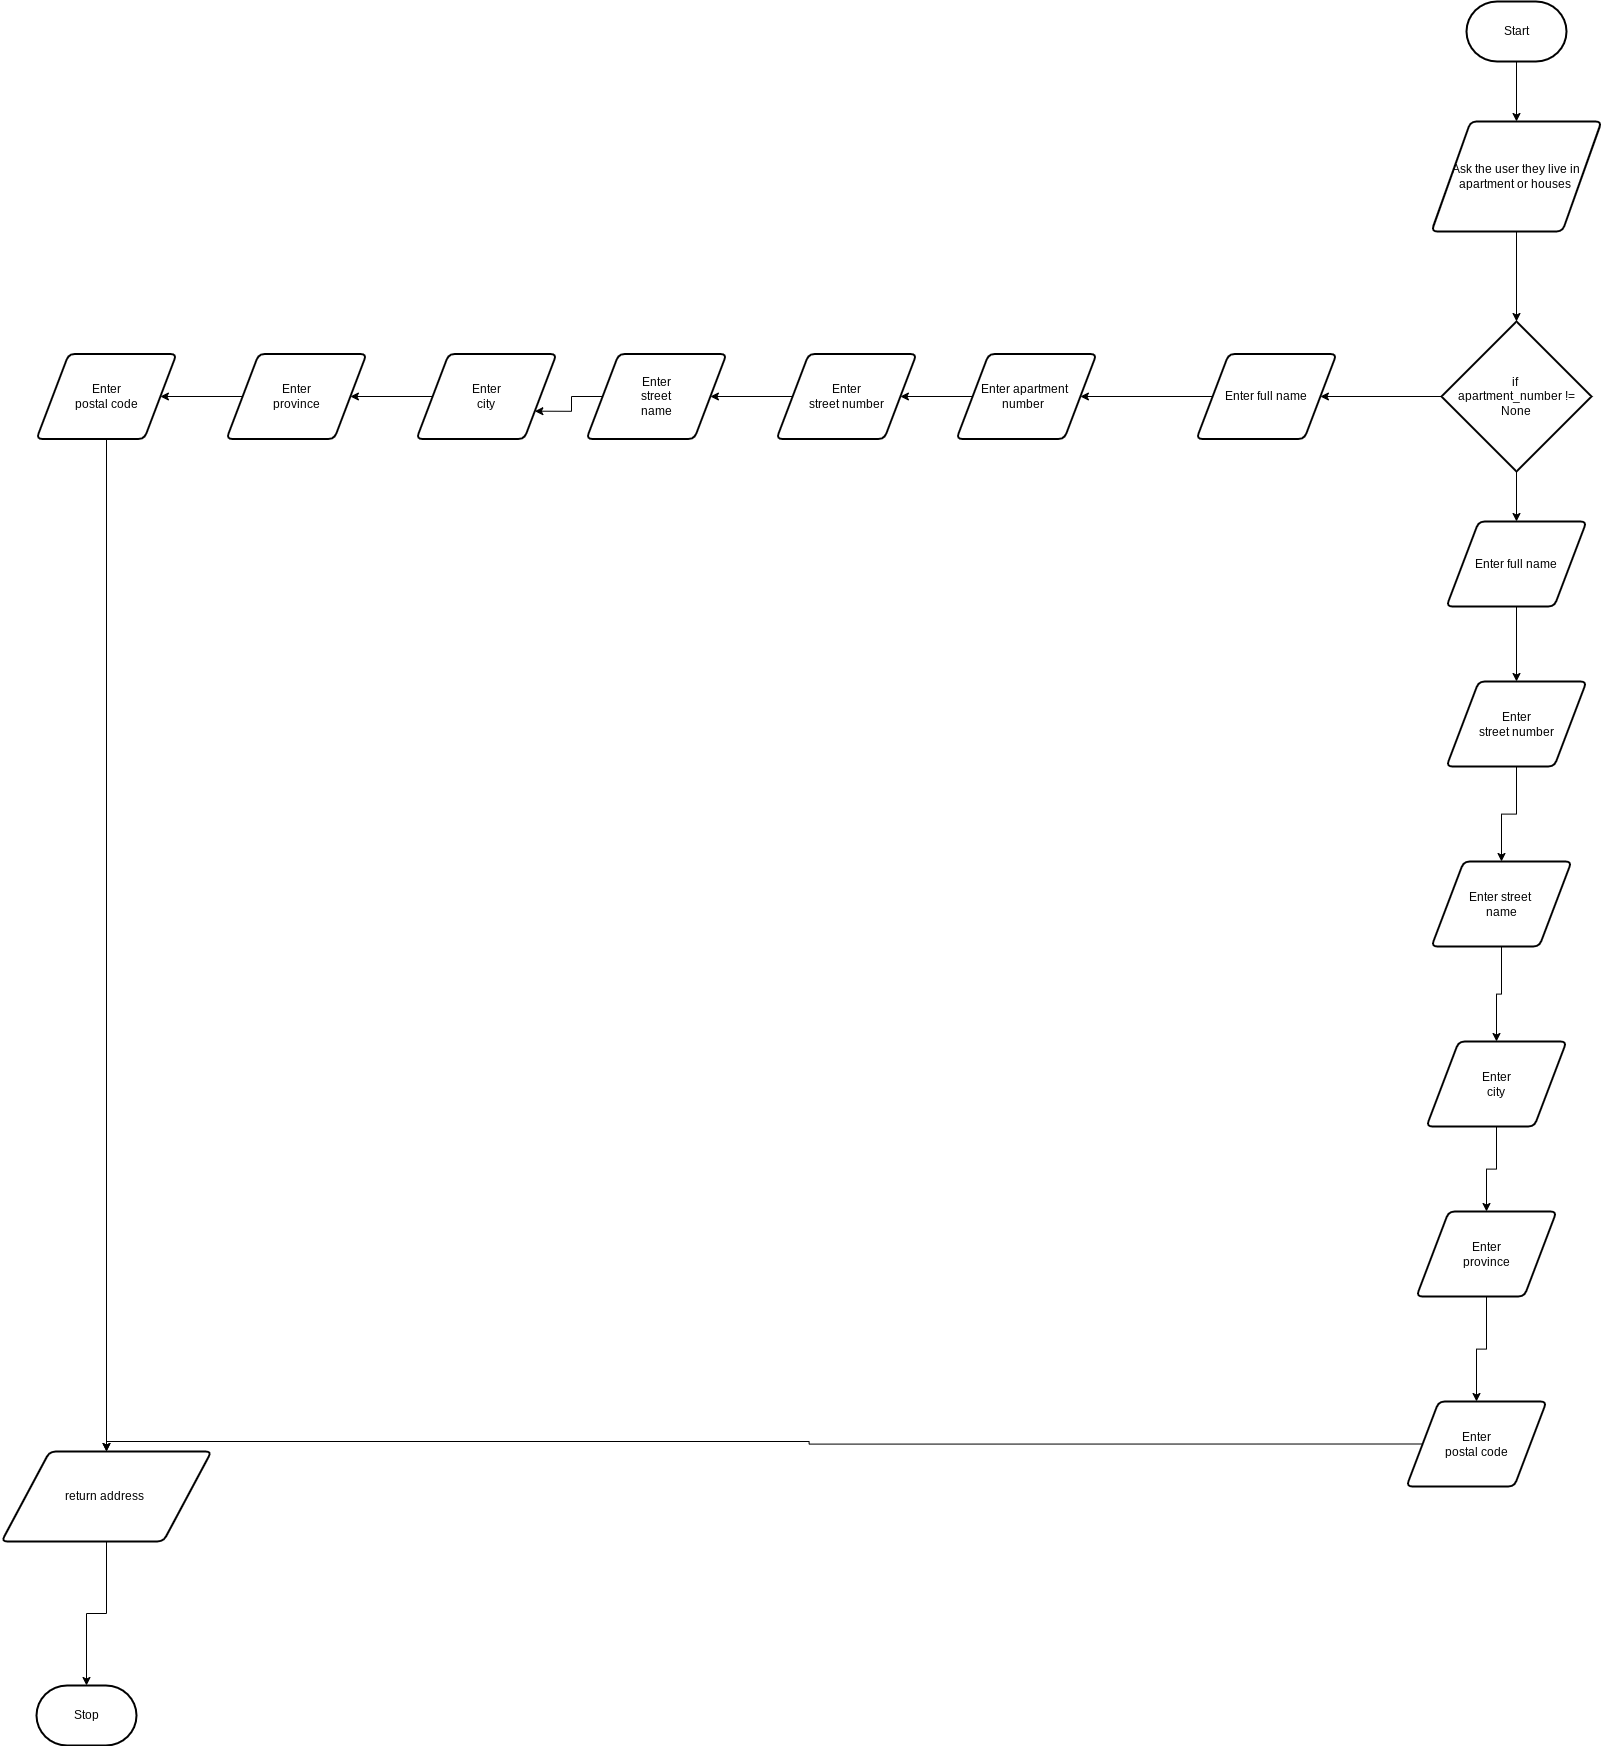

The diagram above was exported from draw.io. Its source (the exported page's mxGraphModel, read from the mxfile embedded in the PNG):
<mxGraphModel dx="3322" dy="1422" grid="1" gridSize="10" guides="1" tooltips="1" connect="1" arrows="1" fold="1" page="1" pageScale="1" pageWidth="827" pageHeight="1169" math="0" shadow="0">
  <root>
    <mxCell id="0" />
    <mxCell id="1" parent="0" />
    <mxCell id="21" style="edgeStyle=orthogonalEdgeStyle;html=1;exitX=0.5;exitY=1;exitDx=0;exitDy=0;exitPerimeter=0;entryX=0.5;entryY=0;entryDx=0;entryDy=0;rounded=0;" edge="1" parent="1" source="2" target="3">
      <mxGeometry relative="1" as="geometry" />
    </mxCell>
    <mxCell id="2" value="Start" style="strokeWidth=2;html=1;shape=mxgraph.flowchart.terminator;whiteSpace=wrap;" parent="1" vertex="1">
      <mxGeometry x="430" y="70" width="100" height="60" as="geometry" />
    </mxCell>
    <mxCell id="22" style="edgeStyle=orthogonalEdgeStyle;rounded=0;html=1;exitX=0.5;exitY=1;exitDx=0;exitDy=0;" edge="1" parent="1" source="3" target="4">
      <mxGeometry relative="1" as="geometry" />
    </mxCell>
    <mxCell id="3" value="Ask the user they live in apartment or houses&amp;nbsp;" style="shape=parallelogram;html=1;strokeWidth=2;perimeter=parallelogramPerimeter;whiteSpace=wrap;rounded=1;arcSize=12;size=0.23;" parent="1" vertex="1">
      <mxGeometry x="395" y="190" width="170" height="110" as="geometry" />
    </mxCell>
    <mxCell id="23" style="edgeStyle=orthogonalEdgeStyle;rounded=0;html=1;exitX=0.5;exitY=1;exitDx=0;exitDy=0;exitPerimeter=0;" edge="1" parent="1" source="4" target="12">
      <mxGeometry relative="1" as="geometry" />
    </mxCell>
    <mxCell id="33" style="edgeStyle=orthogonalEdgeStyle;rounded=0;html=1;exitX=0;exitY=0.5;exitDx=0;exitDy=0;exitPerimeter=0;" edge="1" parent="1" source="4" target="5">
      <mxGeometry relative="1" as="geometry" />
    </mxCell>
    <mxCell id="4" value="if&amp;nbsp;&lt;br&gt;apartment_number != None" style="strokeWidth=2;html=1;shape=mxgraph.flowchart.decision;whiteSpace=wrap;" parent="1" vertex="1">
      <mxGeometry x="405" y="390" width="150" height="150" as="geometry" />
    </mxCell>
    <mxCell id="34" style="edgeStyle=orthogonalEdgeStyle;rounded=0;html=1;exitX=0;exitY=0.5;exitDx=0;exitDy=0;" edge="1" parent="1" source="5" target="6">
      <mxGeometry relative="1" as="geometry" />
    </mxCell>
    <mxCell id="5" value="Enter full name" style="shape=parallelogram;html=1;strokeWidth=2;perimeter=parallelogramPerimeter;whiteSpace=wrap;rounded=1;arcSize=12;size=0.23;" parent="1" vertex="1">
      <mxGeometry x="160" y="422.5" width="140" height="85" as="geometry" />
    </mxCell>
    <mxCell id="35" style="edgeStyle=orthogonalEdgeStyle;rounded=0;html=1;exitX=0;exitY=0.5;exitDx=0;exitDy=0;entryX=1;entryY=0.5;entryDx=0;entryDy=0;" edge="1" parent="1" source="6" target="7">
      <mxGeometry relative="1" as="geometry" />
    </mxCell>
    <mxCell id="6" value="Enter apartment &lt;br&gt;number&amp;nbsp;&amp;nbsp;" style="shape=parallelogram;html=1;strokeWidth=2;perimeter=parallelogramPerimeter;whiteSpace=wrap;rounded=1;arcSize=12;size=0.23;" parent="1" vertex="1">
      <mxGeometry x="-80" y="422.5" width="140" height="85" as="geometry" />
    </mxCell>
    <mxCell id="36" style="edgeStyle=orthogonalEdgeStyle;rounded=0;html=1;exitX=0;exitY=0.5;exitDx=0;exitDy=0;" edge="1" parent="1" source="7" target="8">
      <mxGeometry relative="1" as="geometry" />
    </mxCell>
    <mxCell id="7" value="Enter&lt;br&gt;street number" style="shape=parallelogram;html=1;strokeWidth=2;perimeter=parallelogramPerimeter;whiteSpace=wrap;rounded=1;arcSize=12;size=0.23;" parent="1" vertex="1">
      <mxGeometry x="-260" y="422.5" width="140" height="85" as="geometry" />
    </mxCell>
    <mxCell id="37" style="edgeStyle=orthogonalEdgeStyle;rounded=0;html=1;exitX=0;exitY=0.5;exitDx=0;exitDy=0;entryX=1;entryY=0.75;entryDx=0;entryDy=0;" edge="1" parent="1" source="8" target="9">
      <mxGeometry relative="1" as="geometry" />
    </mxCell>
    <mxCell id="8" value="Enter&lt;br&gt;street&lt;br&gt;name" style="shape=parallelogram;html=1;strokeWidth=2;perimeter=parallelogramPerimeter;whiteSpace=wrap;rounded=1;arcSize=12;size=0.23;" parent="1" vertex="1">
      <mxGeometry x="-450" y="422.5" width="140" height="85" as="geometry" />
    </mxCell>
    <mxCell id="38" style="edgeStyle=orthogonalEdgeStyle;rounded=0;html=1;exitX=0;exitY=0.5;exitDx=0;exitDy=0;entryX=1;entryY=0.5;entryDx=0;entryDy=0;" edge="1" parent="1" source="9" target="10">
      <mxGeometry relative="1" as="geometry" />
    </mxCell>
    <mxCell id="9" value="Enter&lt;br&gt;city" style="shape=parallelogram;html=1;strokeWidth=2;perimeter=parallelogramPerimeter;whiteSpace=wrap;rounded=1;arcSize=12;size=0.23;" parent="1" vertex="1">
      <mxGeometry x="-620" y="422.5" width="140" height="85" as="geometry" />
    </mxCell>
    <mxCell id="39" style="edgeStyle=orthogonalEdgeStyle;rounded=0;html=1;exitX=0;exitY=0.5;exitDx=0;exitDy=0;" edge="1" parent="1" source="10" target="11">
      <mxGeometry relative="1" as="geometry" />
    </mxCell>
    <mxCell id="10" value="Enter&lt;br&gt;province" style="shape=parallelogram;html=1;strokeWidth=2;perimeter=parallelogramPerimeter;whiteSpace=wrap;rounded=1;arcSize=12;size=0.23;" parent="1" vertex="1">
      <mxGeometry x="-810" y="422.5" width="140" height="85" as="geometry" />
    </mxCell>
    <mxCell id="30" style="edgeStyle=orthogonalEdgeStyle;rounded=0;html=1;exitX=0.5;exitY=1;exitDx=0;exitDy=0;entryX=0.5;entryY=0;entryDx=0;entryDy=0;" edge="1" parent="1" source="11" target="20">
      <mxGeometry relative="1" as="geometry" />
    </mxCell>
    <mxCell id="11" value="Enter&lt;br&gt;postal code" style="shape=parallelogram;html=1;strokeWidth=2;perimeter=parallelogramPerimeter;whiteSpace=wrap;rounded=1;arcSize=12;size=0.23;" parent="1" vertex="1">
      <mxGeometry x="-1000" y="422.5" width="140" height="85" as="geometry" />
    </mxCell>
    <mxCell id="24" style="edgeStyle=orthogonalEdgeStyle;rounded=0;html=1;exitX=0.5;exitY=1;exitDx=0;exitDy=0;" edge="1" parent="1" source="12" target="13">
      <mxGeometry relative="1" as="geometry" />
    </mxCell>
    <mxCell id="12" value="Enter full name" style="shape=parallelogram;html=1;strokeWidth=2;perimeter=parallelogramPerimeter;whiteSpace=wrap;rounded=1;arcSize=12;size=0.23;" parent="1" vertex="1">
      <mxGeometry x="410" y="590" width="140" height="85" as="geometry" />
    </mxCell>
    <mxCell id="25" style="edgeStyle=orthogonalEdgeStyle;rounded=0;html=1;exitX=0.5;exitY=1;exitDx=0;exitDy=0;" edge="1" parent="1" source="13" target="14">
      <mxGeometry relative="1" as="geometry" />
    </mxCell>
    <mxCell id="13" value="Enter&lt;br&gt;street number" style="shape=parallelogram;html=1;strokeWidth=2;perimeter=parallelogramPerimeter;whiteSpace=wrap;rounded=1;arcSize=12;size=0.23;" parent="1" vertex="1">
      <mxGeometry x="410" y="750" width="140" height="85" as="geometry" />
    </mxCell>
    <mxCell id="26" style="edgeStyle=orthogonalEdgeStyle;rounded=0;html=1;exitX=0.5;exitY=1;exitDx=0;exitDy=0;" edge="1" parent="1" source="14" target="15">
      <mxGeometry relative="1" as="geometry" />
    </mxCell>
    <mxCell id="14" value="Enter street&amp;nbsp;&lt;br&gt;name" style="shape=parallelogram;html=1;strokeWidth=2;perimeter=parallelogramPerimeter;whiteSpace=wrap;rounded=1;arcSize=12;size=0.23;" parent="1" vertex="1">
      <mxGeometry x="395" y="930" width="140" height="85" as="geometry" />
    </mxCell>
    <mxCell id="27" style="edgeStyle=orthogonalEdgeStyle;rounded=0;html=1;exitX=0.5;exitY=1;exitDx=0;exitDy=0;" edge="1" parent="1" source="15" target="16">
      <mxGeometry relative="1" as="geometry" />
    </mxCell>
    <mxCell id="15" value="Enter&lt;br&gt;city" style="shape=parallelogram;html=1;strokeWidth=2;perimeter=parallelogramPerimeter;whiteSpace=wrap;rounded=1;arcSize=12;size=0.23;" parent="1" vertex="1">
      <mxGeometry x="390" y="1110" width="140" height="85" as="geometry" />
    </mxCell>
    <mxCell id="28" style="edgeStyle=orthogonalEdgeStyle;rounded=0;html=1;exitX=0.5;exitY=1;exitDx=0;exitDy=0;" edge="1" parent="1" source="16" target="19">
      <mxGeometry relative="1" as="geometry" />
    </mxCell>
    <mxCell id="16" value="Enter&lt;br&gt;province" style="shape=parallelogram;html=1;strokeWidth=2;perimeter=parallelogramPerimeter;whiteSpace=wrap;rounded=1;arcSize=12;size=0.23;" parent="1" vertex="1">
      <mxGeometry x="380" y="1280" width="140" height="85" as="geometry" />
    </mxCell>
    <mxCell id="29" style="edgeStyle=orthogonalEdgeStyle;rounded=0;html=1;exitX=0;exitY=0.5;exitDx=0;exitDy=0;entryX=0.5;entryY=0;entryDx=0;entryDy=0;" edge="1" parent="1" source="19" target="20">
      <mxGeometry relative="1" as="geometry" />
    </mxCell>
    <mxCell id="19" value="Enter&lt;br&gt;postal code" style="shape=parallelogram;html=1;strokeWidth=2;perimeter=parallelogramPerimeter;whiteSpace=wrap;rounded=1;arcSize=12;size=0.23;" vertex="1" parent="1">
      <mxGeometry x="370" y="1470" width="140" height="85" as="geometry" />
    </mxCell>
    <mxCell id="32" style="edgeStyle=orthogonalEdgeStyle;rounded=0;html=1;exitX=0.5;exitY=1;exitDx=0;exitDy=0;" edge="1" parent="1" source="20" target="31">
      <mxGeometry relative="1" as="geometry" />
    </mxCell>
    <mxCell id="20" value="return address&amp;nbsp;" style="shape=parallelogram;html=1;strokeWidth=2;perimeter=parallelogramPerimeter;whiteSpace=wrap;rounded=1;arcSize=12;size=0.23;" vertex="1" parent="1">
      <mxGeometry x="-1035" y="1520" width="210" height="90" as="geometry" />
    </mxCell>
    <mxCell id="31" value="Stop" style="strokeWidth=2;html=1;shape=mxgraph.flowchart.terminator;whiteSpace=wrap;" vertex="1" parent="1">
      <mxGeometry x="-1000" y="1754" width="100" height="60" as="geometry" />
    </mxCell>
  </root>
</mxGraphModel>